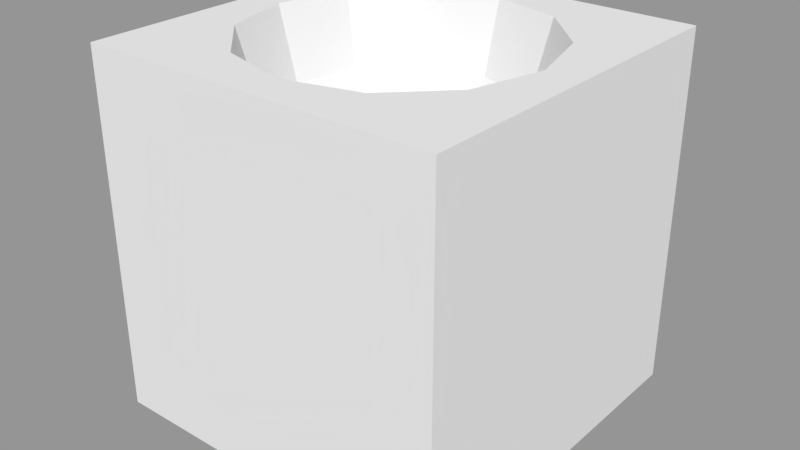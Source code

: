 # Source: ExplodedBase.blend  (saved by Blender 2.78.0; exported with 4.5.12 LTS)
import bpy
from mathutils import Matrix  # noqa: F401  (used for matrix-valued properties, if any)

bpy.ops.wm.read_factory_settings(use_empty=True)
scene = bpy.context.scene
scene.name = 'Scene'

# ---- collections
col_collection_1 = bpy.data.collections.new('Collection 1'); scene.collection.children.link(col_collection_1)

# ---- meshes
me_layer_0 = bpy.data.meshes.new('Layer:0')
me_layer_0.from_pydata([(0.0, -15.75, 39.69), (7.875, -13.64, 39.69), (13.64, -7.874, 39.69), (15.75, 0.0, 39.69), (13.64, 7.874, 39.69), (7.875, 13.64, 39.69), (0.0, 15.75, 39.69), (-7.874, 13.64, 39.69), (-13.64, 7.874, 39.69), (-15.75, 0.0, 39.69), (-13.64, -7.874, 39.69), (-7.874, -13.64, 39.69), (0.0, 0.0, 23.94), (-13.64, 0.0, 31.81), (-7.874, 0.0, 26.05), (6.819, -11.81, 31.81), (3.937, -6.819, 26.05), (0.0, -7.874, 26.05), (0.0, -13.64, 31.81), (11.81, -6.819, 31.81), (6.819, -3.937, 26.05), (13.64, 0.0, 31.81), (7.875, 0.0, 26.05), (11.81, 6.819, 31.81), (6.819, 3.938, 26.05), (6.819, 11.81, 31.81), (3.937, 6.819, 26.05), (0.0, 13.64, 31.81), (0.0, 7.874, 26.05), (-6.819, 11.81, 31.81), (-3.937, 6.819, 26.05), (-11.81, 6.819, 31.81), (-6.819, 3.938, 26.05), (-11.81, -6.819, 31.81), (-6.819, -3.937, 26.05), (-6.819, -11.81, 31.81), (-3.937, -6.819, 26.05), (0.0, -15.75, 39.69), (-7.874, -13.64, 39.69), (-13.64, -7.874, 39.69), (-15.75, 0.0, 39.69), (-13.64, 7.874, 39.69), (-7.874, 13.64, 39.69), (0.0, 15.75, 39.69), (7.875, 13.64, 39.69), (13.64, 7.874, 39.69), (15.75, 0.0, 39.69), (13.64, -7.874, 39.69), (7.875, -13.64, 39.69), (19.69, -19.69, 39.69), (19.69, 19.69, 39.69), (-19.69, 19.69, 39.69), (-19.69, -19.69, 39.69), (19.69, 19.69, 0.315), (19.69, -19.69, 0.315), (-19.69, -19.69, 0.315), (-19.69, 19.69, 0.315), (-19.69, -19.69, 39.69), (-19.69, -19.69, 0.315), (19.69, -19.69, 0.315), (19.69, -19.69, 39.69), (-19.69, 19.69, 39.69), (-19.69, 19.69, 0.315), (-19.69, -19.69, 0.315), (-19.69, -19.69, 39.69), (19.69, 19.69, 39.69), (19.69, 19.69, 0.315), (-19.69, 19.69, 0.315), (-19.69, 19.69, 39.69), (19.69, -19.69, 39.69), (19.69, -19.69, 0.315), (19.69, 19.69, 0.315), (19.69, 19.69, 39.69)], [], [(0, 1, 15), (0, 15, 18), (0, 18, 11), (11, 18, 35), (11, 35, 10), (10, 35, 33), (10, 33, 9), (9, 33, 13), (9, 13, 8), (8, 13, 31), (8, 31, 7), (7, 31, 29), (7, 29, 6), (6, 29, 27), (6, 27, 5), (5, 27, 25), (5, 25, 4), (4, 25, 23), (4, 23, 3), (3, 23, 21), (3, 21, 2), (2, 21, 19), (2, 19, 1), (1, 19, 15), (14, 12, 32), (32, 12, 30), (30, 12, 28), (28, 12, 26), (24, 12, 22), (22, 12, 20), (20, 12, 16), (17, 12, 36), (36, 12, 34), (34, 12, 14), (13, 14, 31), (31, 14, 32), (31, 32, 29), (29, 32, 30), (29, 30, 27), (27, 30, 28), (27, 28, 25), (25, 28, 26), (25, 26, 23), (23, 26, 24), (23, 24, 21), (21, 24, 22), (21, 22, 19), (19, 22, 20), (19, 20, 15), (15, 20, 16), (15, 16, 18), (18, 16, 17), (18, 17, 35), (35, 17, 36), (35, 36, 33), (33, 36, 34), (33, 34, 13), (13, 34, 14), (16, 12, 17), (26, 12, 24), (38, 52, 37), (37, 52, 49), (37, 49, 48), (48, 49, 47), (47, 49, 46), (46, 49, 50), (46, 50, 45), (45, 50, 44), (44, 50, 43), (43, 50, 51), (43, 51, 42), (42, 51, 41), (41, 51, 40), (40, 51, 52), (40, 52, 39), (39, 52, 38), (54, 55, 53), (53, 55, 56), (57, 58, 60), (60, 58, 59), (61, 62, 64), (64, 62, 63), (65, 66, 68), (68, 66, 67), (69, 70, 72), (72, 70, 71)])
_uv = me_layer_0.uv_layers.new(name='UVMap')
_uv.uv.foreach_set('vector', [19.69, 39.37, 36.73, 39.37, 11.16, 19.69, 19.69, 39.37, 11.16, 19.69, 19.69, 19.69, 19.69, 39.37, 19.69, 19.69, 2.637, 39.37, 2.637, 39.37, 19.69, 19.69, 4.921, 19.69, 2.637, 39.37, 4.921, 19.69, 9.843, 39.37, 9.843, 39.37, 4.921, 19.69, 11.16, 19.69, 9.843, 39.37, 11.16, 19.69, 19.69, 39.37, 19.69, 39.37, 11.16, 19.69, 19.69, 19.69, 19.69, 39.37, 19.69, 19.69, 29.53, 39.37, 29.53, 39.37, 19.69, 19.69, 28.21, 19.69, 29.53, 39.37, 28.21, 19.69, 9.843, 39.37, 9.843, 39.37, 28.21, 19.69, 11.16, 19.69, 9.843, 39.37, 11.16, 19.69, 19.69, 39.37, 19.69, 39.37, 11.16, 19.69, 19.69, 19.69, 19.69, 39.37, 19.69, 19.69, 2.638, 39.37, 2.638, 39.37, 19.69, 19.69, 4.921, 19.69, 2.638, 39.37, 4.921, 19.69, 9.843, 39.37, 9.843, 39.37, 4.921, 19.69, 11.16, 19.69, 9.843, 39.37, 11.16, 19.69, 19.69, 39.37, 19.69, 39.37, 11.16, 19.69, 19.69, 19.69, 19.69, 39.37, 19.69, 19.69, 29.53, 39.37, 29.53, 39.37, 19.69, 19.69, 28.21, 19.69, 29.53, 39.37, 28.21, 19.69, 36.73, 39.37, 36.73, 39.37, 28.21, 19.69, 11.16, 19.69, 19.69, 5.275, 19.69, 19.69, 11.16, 5.275, 11.16, 5.275, 19.69, 19.69, 14.76, 5.275, 14.76, 5.275, 19.69, 19.69, 19.69, 5.275, 19.69, 5.275, 19.69, 19.69, 24.61, 28.21, 28.21, 24.61, 19.69, 19.69, 19.69, 5.275, 19.69, 5.275, 19.69, 19.69, 11.16, 5.275, 11.16, 5.275, 19.69, 19.69, 24.61, 11.16, 19.69, 9.843, 19.69, 19.69, 24.61, 5.275, 24.61, 5.275, 19.69, 19.69, 14.76, 5.275, 14.76, 5.275, 19.69, 19.69, 19.69, 5.275, 19.69, 19.69, 19.69, 5.275, 28.21, 19.69, 28.21, 19.69, 19.69, 5.275, 11.16, 5.275, 28.21, 19.69, 11.16, 5.275, 11.16, 19.69, 11.16, 19.69, 11.16, 5.275, 14.76, 5.275, 11.16, 19.69, 14.76, 5.275, 19.69, 19.69, 19.69, 19.69, 14.76, 5.275, 19.69, 5.275, 19.69, 19.69, 19.69, 5.275, 4.921, 19.69, 4.921, 19.69, 19.69, 5.275, 24.61, 28.21, 4.921, 19.69, 24.61, 28.21, 11.16, 19.69, 11.16, 19.69, 24.61, 28.21, 28.21, 24.61, 11.16, 19.69, 28.21, 24.61, 19.69, 19.69, 19.69, 19.69, 28.21, 24.61, 19.69, 5.275, 19.69, 19.69, 19.69, 5.275, 28.21, 19.69, 28.21, 19.69, 19.69, 5.275, 11.16, 5.275, 28.21, 19.69, 11.16, 5.275, 11.16, 19.69, 11.16, 19.69, 11.16, 5.275, 24.61, 11.16, 11.16, 19.69, 24.61, 11.16, 19.69, 19.69, 19.69, 19.69, 24.61, 11.16, 19.69, 9.843, 19.69, 19.69, 19.69, 9.843, 4.921, 19.69, 4.921, 19.69, 19.69, 9.843, 24.61, 5.275, 4.921, 19.69, 24.61, 5.275, 11.16, 19.69, 11.16, 19.69, 24.61, 5.275, 14.76, 5.275, 11.16, 19.69, 14.76, 5.275, 19.69, 19.69, 19.69, 19.69, 14.76, 5.275, 19.69, 5.275, 24.61, 11.16, 19.69, 19.69, 19.69, 9.843, 24.61, 28.21, 19.69, 19.69, 28.21, 24.61, 11.81, 6.047, 0.0, 0.0, 19.69, 3.937, 19.69, 3.937, 0.0, 0.0, 39.37, 0.0, 19.69, 3.937, 39.37, 0.0, 27.56, 6.047, 27.56, 6.047, 39.37, 0.0, 33.32, 11.81, 33.32, 11.81, 39.37, 0.0, 35.43, 19.69, 35.43, 19.69, 39.37, 0.0, 39.37, 39.37, 35.43, 19.69, 39.37, 39.37, 33.32, 27.56, 33.32, 27.56, 39.37, 39.37, 27.56, 33.32, 27.56, 33.32, 39.37, 39.37, 19.69, 35.43, 19.69, 35.43, 39.37, 39.37, 0.0, 39.37, 19.69, 35.43, 0.0, 39.37, 11.81, 33.32, 11.81, 33.32, 0.0, 39.37, 6.047, 27.56, 6.047, 27.56, 0.0, 39.37, 3.937, 19.69, 3.937, 19.69, 0.0, 39.37, 0.0, 0.0, 3.937, 19.69, 0.0, 0.0, 6.047, 11.81, 6.047, 11.81, 0.0, 0.0, 11.81, 6.047, 0.0, 0.0, 39.37, 0.0, 0.0, 39.37, 0.0, 39.37, 39.37, 0.0, 39.37, 39.37, 0.0, 39.37, 0.0, 0.0, 39.37, 39.37, 39.37, 39.37, 0.0, 0.0, 39.37, 0.0, 0.0, 39.37, 0.0, 0.0, 39.37, 39.37, 39.37, 39.37, 0.0, 0.0, 39.37, 0.0, 0.0, 39.37, 0.0, 0.0, 39.37, 39.37, 39.37, 39.37, 0.0, 0.0, 39.37, 0.0, 0.0, 39.37, 0.0, 0.0, 39.37, 39.37, 39.37, 39.37, 0.0, 0.0, 39.37, 0.0])
me_layer_0.use_remesh_preserve_volume = False
me_layer_0.use_remesh_preserve_attributes = False
me_layer_0.use_mirror_vertex_groups = False
me_layer_0.update()

# ---- objects
ob_base = bpy.data.objects.new('Base', me_layer_0)

# ---- transforms, parenting, visibility, modifiers, constraints
ob_base.location = (0.0, 0.0, 0.0)
ob_base.scale = (0.0254, 0.0254, 0.0254)
ob_base.lineart.crease_threshold = 0.0

# ---- collection membership
col_collection_1.objects.link(ob_base)

# ---- scene / render settings (as saved in the file)
scene.frame_start = 1; scene.frame_end = 250; scene.frame_set(1)
scene.render.engine = 'BLENDER_EEVEE_NEXT'
scene.render.resolution_percentage = 50
scene.render.dither_intensity = 0.0
scene.cycles.use_denoising = False
scene.cycles.samples = 128
scene.cycles.sampling_pattern = 'TABULATED_SOBOL'
scene.cycles.light_sampling_threshold = 0.0
scene.cycles.use_adaptive_sampling = False
scene.cycles.use_light_tree = False
scene.cycles.blur_glossy = 0.0
scene.cycles.sample_clamp_indirect = 0.0
scene.view_settings.view_transform = 'Standard'
bpy.context.view_layer.update()

# ---- added for rendering (the .blend has no active camera and no usable light): camera, sun + grey world if the file has none
cam_auto = bpy.data.cameras.new('AutoCamera')
cam_auto.lens = 50.0
cam_auto.sensor_width = 36.0
cam_auto.clip_end = 1000.0
ob_auto_camera = bpy.data.objects.new('AutoCamera', cam_auto)
scene.collection.objects.link(ob_auto_camera)
ob_auto_camera.location = (1.60254, -1.92304, 1.79003)
ob_auto_camera.rotation_euler = (1.09748, -7.21219e-08, 0.694738)
scene.camera = ob_auto_camera
light_auto_sun = bpy.data.lights.new('AutoSun', 'SUN')
light_auto_sun.energy = 3.0
light_auto_sun.angle = 0.0523599
ob_auto_sun = bpy.data.objects.new('AutoSun', light_auto_sun)
scene.collection.objects.link(ob_auto_sun)
ob_auto_sun.rotation_euler = (0.872665, 0.174533, 0.523599)
if scene.world is None:
    world_auto = bpy.data.worlds.new('AutoWorld')
    world_auto.color = (0.3, 0.3, 0.3)
    scene.world = world_auto
bpy.context.view_layer.update()
